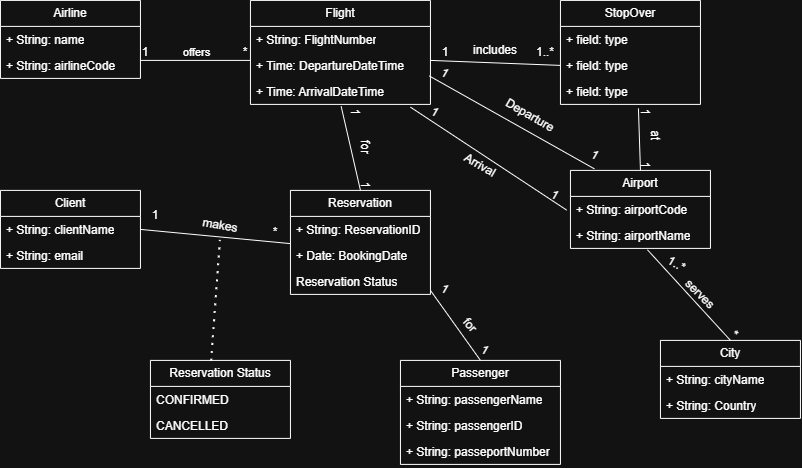

The diagram above was exported from draw.io. Its source (the exported page's mxGraphModel, read from the mxfile embedded in the PNG):
<mxGraphModel dx="1230" dy="761" grid="1" gridSize="10" guides="1" tooltips="1" connect="1" arrows="1" fold="1" page="1" pageScale="1" pageWidth="827" pageHeight="1169" math="0" shadow="0">
  <root>
    <mxCell id="0" />
    <mxCell id="1" parent="0" />
    <mxCell id="5pT863i-sVyFArVCd2Cq-1" parent="1" style="swimlane;fontStyle=0;childLayout=stackLayout;horizontal=1;startSize=26;fillColor=none;horizontalStack=0;resizeParent=1;resizeParentMax=0;resizeLast=0;collapsible=1;marginBottom=0;whiteSpace=wrap;html=1;" value="Airline" vertex="1">
      <mxGeometry height="78" width="140" x="20" y="60" as="geometry" />
    </mxCell>
    <mxCell id="5pT863i-sVyFArVCd2Cq-2" parent="5pT863i-sVyFArVCd2Cq-1" style="text;strokeColor=none;fillColor=none;align=left;verticalAlign=top;spacingLeft=4;spacingRight=4;overflow=hidden;rotatable=0;points=[[0,0.5],[1,0.5]];portConstraint=eastwest;whiteSpace=wrap;html=1;" value="+ String&lt;span style=&quot;background-color: transparent; color: light-dark(rgb(0, 0, 0), rgb(255, 255, 255));&quot;&gt;: name&lt;/span&gt;" vertex="1">
      <mxGeometry height="26" width="140" y="26" as="geometry" />
    </mxCell>
    <mxCell id="5pT863i-sVyFArVCd2Cq-3" parent="5pT863i-sVyFArVCd2Cq-1" style="text;strokeColor=none;fillColor=none;align=left;verticalAlign=top;spacingLeft=4;spacingRight=4;overflow=hidden;rotatable=0;points=[[0,0.5],[1,0.5]];portConstraint=eastwest;whiteSpace=wrap;html=1;" value="+ String: airlineCode" vertex="1">
      <mxGeometry height="26" width="140" y="52" as="geometry" />
    </mxCell>
    <mxCell id="5pT863i-sVyFArVCd2Cq-5" parent="1" style="swimlane;fontStyle=0;childLayout=stackLayout;horizontal=1;startSize=26;fillColor=none;horizontalStack=0;resizeParent=1;resizeParentMax=0;resizeLast=0;collapsible=1;marginBottom=0;whiteSpace=wrap;html=1;" value="Flight" vertex="1">
      <mxGeometry height="104" width="180" x="270" y="60" as="geometry" />
    </mxCell>
    <mxCell id="5pT863i-sVyFArVCd2Cq-6" parent="5pT863i-sVyFArVCd2Cq-5" style="text;strokeColor=none;fillColor=none;align=left;verticalAlign=top;spacingLeft=4;spacingRight=4;overflow=hidden;rotatable=0;points=[[0,0.5],[1,0.5]];portConstraint=eastwest;whiteSpace=wrap;html=1;" value="+ String: FlightNumber" vertex="1">
      <mxGeometry height="26" width="180" y="26" as="geometry" />
    </mxCell>
    <mxCell id="5pT863i-sVyFArVCd2Cq-7" parent="5pT863i-sVyFArVCd2Cq-5" style="text;strokeColor=none;fillColor=none;align=left;verticalAlign=top;spacingLeft=4;spacingRight=4;overflow=hidden;rotatable=0;points=[[0,0.5],[1,0.5]];portConstraint=eastwest;whiteSpace=wrap;html=1;" value="+ Time: DepartureDateTime" vertex="1">
      <mxGeometry height="26" width="180" y="52" as="geometry" />
    </mxCell>
    <mxCell id="5pT863i-sVyFArVCd2Cq-8" parent="5pT863i-sVyFArVCd2Cq-5" style="text;strokeColor=none;fillColor=none;align=left;verticalAlign=top;spacingLeft=4;spacingRight=4;overflow=hidden;rotatable=0;points=[[0,0.5],[1,0.5]];portConstraint=eastwest;whiteSpace=wrap;html=1;" value="+ Time: ArrivalDateTime" vertex="1">
      <mxGeometry height="26" width="180" y="78" as="geometry" />
    </mxCell>
    <mxCell id="5pT863i-sVyFArVCd2Cq-9" parent="1" style="swimlane;fontStyle=0;childLayout=stackLayout;horizontal=1;startSize=26;fillColor=none;horizontalStack=0;resizeParent=1;resizeParentMax=0;resizeLast=0;collapsible=1;marginBottom=0;whiteSpace=wrap;html=1;" value="StopOver" vertex="1">
      <mxGeometry height="104" width="140" x="580" y="60" as="geometry" />
    </mxCell>
    <mxCell id="5pT863i-sVyFArVCd2Cq-10" parent="5pT863i-sVyFArVCd2Cq-9" style="text;strokeColor=none;fillColor=none;align=left;verticalAlign=top;spacingLeft=4;spacingRight=4;overflow=hidden;rotatable=0;points=[[0,0.5],[1,0.5]];portConstraint=eastwest;whiteSpace=wrap;html=1;" value="+ field: type" vertex="1">
      <mxGeometry height="26" width="140" y="26" as="geometry" />
    </mxCell>
    <mxCell id="5pT863i-sVyFArVCd2Cq-11" parent="5pT863i-sVyFArVCd2Cq-9" style="text;strokeColor=none;fillColor=none;align=left;verticalAlign=top;spacingLeft=4;spacingRight=4;overflow=hidden;rotatable=0;points=[[0,0.5],[1,0.5]];portConstraint=eastwest;whiteSpace=wrap;html=1;" value="+ field: type" vertex="1">
      <mxGeometry height="26" width="140" y="52" as="geometry" />
    </mxCell>
    <mxCell id="5pT863i-sVyFArVCd2Cq-12" parent="5pT863i-sVyFArVCd2Cq-9" style="text;strokeColor=none;fillColor=none;align=left;verticalAlign=top;spacingLeft=4;spacingRight=4;overflow=hidden;rotatable=0;points=[[0,0.5],[1,0.5]];portConstraint=eastwest;whiteSpace=wrap;html=1;" value="+ field: type" vertex="1">
      <mxGeometry height="26" width="140" y="78" as="geometry" />
    </mxCell>
    <mxCell id="5pT863i-sVyFArVCd2Cq-13" parent="1" style="swimlane;fontStyle=0;childLayout=stackLayout;horizontal=1;startSize=26;fillColor=none;horizontalStack=0;resizeParent=1;resizeParentMax=0;resizeLast=0;collapsible=1;marginBottom=0;whiteSpace=wrap;html=1;" value="Airport" vertex="1">
      <mxGeometry height="78" width="140" x="590" y="230" as="geometry" />
    </mxCell>
    <mxCell id="5pT863i-sVyFArVCd2Cq-14" parent="5pT863i-sVyFArVCd2Cq-13" style="text;strokeColor=none;fillColor=none;align=left;verticalAlign=top;spacingLeft=4;spacingRight=4;overflow=hidden;rotatable=0;points=[[0,0.5],[1,0.5]];portConstraint=eastwest;whiteSpace=wrap;html=1;" value="+ String: airportCode" vertex="1">
      <mxGeometry height="26" width="140" y="26" as="geometry" />
    </mxCell>
    <mxCell id="5pT863i-sVyFArVCd2Cq-15" parent="5pT863i-sVyFArVCd2Cq-13" style="text;strokeColor=none;fillColor=none;align=left;verticalAlign=top;spacingLeft=4;spacingRight=4;overflow=hidden;rotatable=0;points=[[0,0.5],[1,0.5]];portConstraint=eastwest;whiteSpace=wrap;html=1;" value="+ String: airportName" vertex="1">
      <mxGeometry height="26" width="140" y="52" as="geometry" />
    </mxCell>
    <mxCell id="5pT863i-sVyFArVCd2Cq-17" parent="1" style="swimlane;fontStyle=0;childLayout=stackLayout;horizontal=1;startSize=26;fillColor=none;horizontalStack=0;resizeParent=1;resizeParentMax=0;resizeLast=0;collapsible=1;marginBottom=0;whiteSpace=wrap;html=1;" value="City" vertex="1">
      <mxGeometry height="78" width="140" x="680" y="400" as="geometry" />
    </mxCell>
    <mxCell id="5pT863i-sVyFArVCd2Cq-18" parent="5pT863i-sVyFArVCd2Cq-17" style="text;strokeColor=none;fillColor=none;align=left;verticalAlign=top;spacingLeft=4;spacingRight=4;overflow=hidden;rotatable=0;points=[[0,0.5],[1,0.5]];portConstraint=eastwest;whiteSpace=wrap;html=1;" value="+ String: cityName" vertex="1">
      <mxGeometry height="26" width="140" y="26" as="geometry" />
    </mxCell>
    <mxCell id="5pT863i-sVyFArVCd2Cq-19" parent="5pT863i-sVyFArVCd2Cq-17" style="text;strokeColor=none;fillColor=none;align=left;verticalAlign=top;spacingLeft=4;spacingRight=4;overflow=hidden;rotatable=0;points=[[0,0.5],[1,0.5]];portConstraint=eastwest;whiteSpace=wrap;html=1;" value="+ String: Country" vertex="1">
      <mxGeometry height="26" width="140" y="52" as="geometry" />
    </mxCell>
    <mxCell id="5pT863i-sVyFArVCd2Cq-21" parent="1" style="swimlane;fontStyle=0;childLayout=stackLayout;horizontal=1;startSize=26;fillColor=none;horizontalStack=0;resizeParent=1;resizeParentMax=0;resizeLast=0;collapsible=1;marginBottom=0;whiteSpace=wrap;html=1;" value="Reservation" vertex="1">
      <mxGeometry height="104" width="140" x="310" y="250" as="geometry" />
    </mxCell>
    <mxCell id="5pT863i-sVyFArVCd2Cq-22" parent="5pT863i-sVyFArVCd2Cq-21" style="text;strokeColor=none;fillColor=none;align=left;verticalAlign=top;spacingLeft=4;spacingRight=4;overflow=hidden;rotatable=0;points=[[0,0.5],[1,0.5]];portConstraint=eastwest;whiteSpace=wrap;html=1;" value="+ String: ReservationID" vertex="1">
      <mxGeometry height="26" width="140" y="26" as="geometry" />
    </mxCell>
    <mxCell id="5pT863i-sVyFArVCd2Cq-23" parent="5pT863i-sVyFArVCd2Cq-21" style="text;strokeColor=none;fillColor=none;align=left;verticalAlign=top;spacingLeft=4;spacingRight=4;overflow=hidden;rotatable=0;points=[[0,0.5],[1,0.5]];portConstraint=eastwest;whiteSpace=wrap;html=1;" value="+ Date: BookingDate" vertex="1">
      <mxGeometry height="26" width="140" y="52" as="geometry" />
    </mxCell>
    <mxCell id="5pT863i-sVyFArVCd2Cq-24" parent="5pT863i-sVyFArVCd2Cq-21" style="text;strokeColor=none;fillColor=none;align=left;verticalAlign=top;spacingLeft=4;spacingRight=4;overflow=hidden;rotatable=0;points=[[0,0.5],[1,0.5]];portConstraint=eastwest;whiteSpace=wrap;html=1;" value="Reservation Status" vertex="1">
      <mxGeometry height="26" width="140" y="78" as="geometry" />
    </mxCell>
    <mxCell id="5pT863i-sVyFArVCd2Cq-25" parent="1" style="swimlane;fontStyle=0;childLayout=stackLayout;horizontal=1;startSize=26;fillColor=none;horizontalStack=0;resizeParent=1;resizeParentMax=0;resizeLast=0;collapsible=1;marginBottom=0;whiteSpace=wrap;html=1;" value="Passenger" vertex="1">
      <mxGeometry height="104" width="160" x="420" y="420" as="geometry" />
    </mxCell>
    <mxCell id="5pT863i-sVyFArVCd2Cq-26" parent="5pT863i-sVyFArVCd2Cq-25" style="text;strokeColor=none;fillColor=none;align=left;verticalAlign=top;spacingLeft=4;spacingRight=4;overflow=hidden;rotatable=0;points=[[0,0.5],[1,0.5]];portConstraint=eastwest;whiteSpace=wrap;html=1;" value="+ String: passengerName" vertex="1">
      <mxGeometry height="26" width="160" y="26" as="geometry" />
    </mxCell>
    <mxCell id="5pT863i-sVyFArVCd2Cq-27" parent="5pT863i-sVyFArVCd2Cq-25" style="text;strokeColor=none;fillColor=none;align=left;verticalAlign=top;spacingLeft=4;spacingRight=4;overflow=hidden;rotatable=0;points=[[0,0.5],[1,0.5]];portConstraint=eastwest;whiteSpace=wrap;html=1;" value="+ String: passengerID" vertex="1">
      <mxGeometry height="26" width="160" y="52" as="geometry" />
    </mxCell>
    <mxCell id="5pT863i-sVyFArVCd2Cq-28" parent="5pT863i-sVyFArVCd2Cq-25" style="text;strokeColor=none;fillColor=none;align=left;verticalAlign=top;spacingLeft=4;spacingRight=4;overflow=hidden;rotatable=0;points=[[0,0.5],[1,0.5]];portConstraint=eastwest;whiteSpace=wrap;html=1;" value="+ String: passeportNumber" vertex="1">
      <mxGeometry height="26" width="160" y="78" as="geometry" />
    </mxCell>
    <mxCell id="5pT863i-sVyFArVCd2Cq-29" parent="1" style="swimlane;fontStyle=0;childLayout=stackLayout;horizontal=1;startSize=26;fillColor=none;horizontalStack=0;resizeParent=1;resizeParentMax=0;resizeLast=0;collapsible=1;marginBottom=0;whiteSpace=wrap;html=1;" value="Client" vertex="1">
      <mxGeometry height="78" width="140" x="20" y="250" as="geometry" />
    </mxCell>
    <mxCell id="5pT863i-sVyFArVCd2Cq-30" parent="5pT863i-sVyFArVCd2Cq-29" style="text;strokeColor=none;fillColor=none;align=left;verticalAlign=top;spacingLeft=4;spacingRight=4;overflow=hidden;rotatable=0;points=[[0,0.5],[1,0.5]];portConstraint=eastwest;whiteSpace=wrap;html=1;" value="+ String: clientName" vertex="1">
      <mxGeometry height="26" width="140" y="26" as="geometry" />
    </mxCell>
    <mxCell id="5pT863i-sVyFArVCd2Cq-31" parent="5pT863i-sVyFArVCd2Cq-29" style="text;strokeColor=none;fillColor=none;align=left;verticalAlign=top;spacingLeft=4;spacingRight=4;overflow=hidden;rotatable=0;points=[[0,0.5],[1,0.5]];portConstraint=eastwest;whiteSpace=wrap;html=1;" value="+ String: email" vertex="1">
      <mxGeometry height="26" width="140" y="52" as="geometry" />
    </mxCell>
    <mxCell id="5pT863i-sVyFArVCd2Cq-33" parent="1" style="swimlane;fontStyle=0;childLayout=stackLayout;horizontal=1;startSize=26;fillColor=none;horizontalStack=0;resizeParent=1;resizeParentMax=0;resizeLast=0;collapsible=1;marginBottom=0;whiteSpace=wrap;html=1;" value="Reservation Status" vertex="1">
      <mxGeometry height="78" width="140" x="170" y="420" as="geometry" />
    </mxCell>
    <mxCell id="5pT863i-sVyFArVCd2Cq-34" parent="5pT863i-sVyFArVCd2Cq-33" style="text;strokeColor=none;fillColor=none;align=left;verticalAlign=top;spacingLeft=4;spacingRight=4;overflow=hidden;rotatable=0;points=[[0,0.5],[1,0.5]];portConstraint=eastwest;whiteSpace=wrap;html=1;" value="CONFIRMED" vertex="1">
      <mxGeometry height="26" width="140" y="26" as="geometry" />
    </mxCell>
    <mxCell id="5pT863i-sVyFArVCd2Cq-35" parent="5pT863i-sVyFArVCd2Cq-33" style="text;strokeColor=none;fillColor=none;align=left;verticalAlign=top;spacingLeft=4;spacingRight=4;overflow=hidden;rotatable=0;points=[[0,0.5],[1,0.5]];portConstraint=eastwest;whiteSpace=wrap;html=1;" value="CANCELLED" vertex="1">
      <mxGeometry height="26" width="140" y="52" as="geometry" />
    </mxCell>
    <mxCell id="5pT863i-sVyFArVCd2Cq-41" edge="1" parent="1" source="5pT863i-sVyFArVCd2Cq-21" style="endArrow=none;html=1;rounded=0;entryX=0.504;entryY=1.076;entryDx=0;entryDy=0;entryPerimeter=0;exitX=0.5;exitY=0;exitDx=0;exitDy=0;" target="5pT863i-sVyFArVCd2Cq-8" value="">
      <mxGeometry height="50" relative="1" width="50" as="geometry">
        <mxPoint x="380" y="430" as="sourcePoint" />
        <mxPoint x="400" y="320" as="targetPoint" />
      </mxGeometry>
    </mxCell>
    <mxCell id="5pT863i-sVyFArVCd2Cq-42" edge="1" parent="1" source="5pT863i-sVyFArVCd2Cq-29" style="endArrow=none;html=1;rounded=0;exitX=1;exitY=0.5;exitDx=0;exitDy=0;entryX=-0.003;entryY=0.045;entryDx=0;entryDy=0;entryPerimeter=0;" target="5pT863i-sVyFArVCd2Cq-23" value="">
      <mxGeometry height="50" relative="1" width="50" as="geometry">
        <mxPoint x="350" y="370" as="sourcePoint" />
        <mxPoint x="310" y="310" as="targetPoint" />
      </mxGeometry>
    </mxCell>
    <mxCell id="5pT863i-sVyFArVCd2Cq-43" edge="1" parent="1" style="endArrow=none;html=1;rounded=0;" value="">
      <mxGeometry height="50" relative="1" width="50" as="geometry">
        <mxPoint x="160" y="120" as="sourcePoint" />
        <mxPoint x="270" y="120" as="targetPoint" />
      </mxGeometry>
    </mxCell>
    <mxCell id="5pT863i-sVyFArVCd2Cq-53" connectable="0" parent="5pT863i-sVyFArVCd2Cq-43" style="edgeLabel;html=1;align=center;verticalAlign=middle;resizable=0;points=[];" value="offers" vertex="1">
      <mxGeometry relative="1" x="-0.5584" as="geometry">
        <mxPoint x="31" y="-8" as="offset" />
      </mxGeometry>
    </mxCell>
    <mxCell id="5pT863i-sVyFArVCd2Cq-44" edge="1" parent="1" source="5pT863i-sVyFArVCd2Cq-11" style="endArrow=none;html=1;rounded=0;exitX=0;exitY=0.5;exitDx=0;exitDy=0;" value="">
      <mxGeometry height="50" relative="1" width="50" as="geometry">
        <mxPoint x="170" y="312" as="sourcePoint" />
        <mxPoint x="450" y="120" as="targetPoint" />
      </mxGeometry>
    </mxCell>
    <mxCell id="5pT863i-sVyFArVCd2Cq-46" edge="1" parent="1" source="5pT863i-sVyFArVCd2Cq-33" style="endArrow=none;dashed=1;html=1;dashPattern=1 3;strokeWidth=2;rounded=0;exitX=0.437;exitY=0.011;exitDx=0;exitDy=0;exitPerimeter=0;curved=1;" value="">
      <mxGeometry height="50" relative="1" width="50" as="geometry">
        <mxPoint x="370" y="340" as="sourcePoint" />
        <mxPoint x="240" y="300" as="targetPoint" />
      </mxGeometry>
    </mxCell>
    <mxCell id="5pT863i-sVyFArVCd2Cq-47" edge="1" parent="1" style="endArrow=none;html=1;rounded=0;entryX=0.5;entryY=0;entryDx=0;entryDy=0;" target="5pT863i-sVyFArVCd2Cq-25" value="">
      <mxGeometry height="50" relative="1" width="50" as="geometry">
        <mxPoint x="450" y="350" as="sourcePoint" />
        <mxPoint x="600" y="305" as="targetPoint" />
      </mxGeometry>
    </mxCell>
    <mxCell id="5pT863i-sVyFArVCd2Cq-48" edge="1" parent="1" source="5pT863i-sVyFArVCd2Cq-15" style="endArrow=none;html=1;rounded=0;exitX=0.55;exitY=1.054;exitDx=0;exitDy=0;entryX=0.5;entryY=0;entryDx=0;entryDy=0;exitPerimeter=0;" target="5pT863i-sVyFArVCd2Cq-17" value="">
      <mxGeometry height="50" relative="1" width="50" as="geometry">
        <mxPoint x="697.8" y="336.00199999999995" as="sourcePoint" />
        <mxPoint x="600" y="305" as="targetPoint" />
      </mxGeometry>
    </mxCell>
    <mxCell id="5pT863i-sVyFArVCd2Cq-50" edge="1" parent="1" source="5pT863i-sVyFArVCd2Cq-13" style="endArrow=none;html=1;rounded=0;entryX=0.557;entryY=1.152;entryDx=0;entryDy=0;entryPerimeter=0;exitX=0.5;exitY=0;exitDx=0;exitDy=0;" target="5pT863i-sVyFArVCd2Cq-12" value="">
      <mxGeometry height="50" relative="1" width="50" as="geometry">
        <mxPoint x="510" y="300" as="sourcePoint" />
        <mxPoint x="560" y="250" as="targetPoint" />
      </mxGeometry>
    </mxCell>
    <mxCell id="5pT863i-sVyFArVCd2Cq-51" edge="1" parent="1" source="5pT863i-sVyFArVCd2Cq-14" style="endArrow=none;html=1;rounded=0;entryX=0.889;entryY=1.106;entryDx=0;entryDy=0;entryPerimeter=0;exitX=-0.027;exitY=0.527;exitDx=0;exitDy=0;exitPerimeter=0;" target="5pT863i-sVyFArVCd2Cq-8" value="">
      <mxGeometry height="50" relative="1" width="50" as="geometry">
        <mxPoint x="510" y="300" as="sourcePoint" />
        <mxPoint x="560" y="250" as="targetPoint" />
      </mxGeometry>
    </mxCell>
    <mxCell id="5pT863i-sVyFArVCd2Cq-52" edge="1" parent="1" source="5pT863i-sVyFArVCd2Cq-13" style="endArrow=none;html=1;rounded=0;entryX=0.994;entryY=-0.093;entryDx=0;entryDy=0;entryPerimeter=0;exitX=0.171;exitY=-0.02;exitDx=0;exitDy=0;exitPerimeter=0;" target="5pT863i-sVyFArVCd2Cq-8" value="">
      <mxGeometry height="50" relative="1" width="50" as="geometry">
        <mxPoint x="510" y="300" as="sourcePoint" />
        <mxPoint x="560" y="250" as="targetPoint" />
      </mxGeometry>
    </mxCell>
    <mxCell id="5pT863i-sVyFArVCd2Cq-54" parent="1" style="text;html=1;whiteSpace=wrap;strokeColor=none;fillColor=none;align=center;verticalAlign=middle;rounded=0;" value="includes" vertex="1">
      <mxGeometry width="50" x="490" y="110" as="geometry" />
    </mxCell>
    <mxCell id="5pT863i-sVyFArVCd2Cq-55" parent="1" style="text;html=1;whiteSpace=wrap;strokeColor=none;fillColor=none;align=center;verticalAlign=middle;rounded=0;rotation=90;" value="at" vertex="1">
      <mxGeometry height="10" width="30" x="660" y="190" as="geometry" />
    </mxCell>
    <mxCell id="5pT863i-sVyFArVCd2Cq-57" parent="1" style="text;html=1;whiteSpace=wrap;strokeColor=none;fillColor=none;align=center;verticalAlign=middle;rounded=0;rotation=30;" value="Departure" vertex="1">
      <mxGeometry height="30" width="60" x="520" y="160" as="geometry" />
    </mxCell>
    <mxCell id="5pT863i-sVyFArVCd2Cq-58" parent="1" style="text;html=1;whiteSpace=wrap;strokeColor=none;fillColor=none;align=center;verticalAlign=middle;rounded=0;rotation=30;" value="Arrival" vertex="1">
      <mxGeometry height="30" width="60" x="470" y="210" as="geometry" />
    </mxCell>
    <mxCell id="5pT863i-sVyFArVCd2Cq-59" parent="1" style="text;html=1;whiteSpace=wrap;strokeColor=none;fillColor=none;align=center;verticalAlign=middle;rounded=0;rotation=45;" value="serves" vertex="1">
      <mxGeometry height="30" width="60" x="690" y="339" as="geometry" />
    </mxCell>
    <mxCell id="5pT863i-sVyFArVCd2Cq-60" parent="1" style="text;html=1;whiteSpace=wrap;strokeColor=none;fillColor=none;align=center;verticalAlign=middle;rounded=0;rotation=90;" value="for" vertex="1">
      <mxGeometry height="10" width="60" x="355" y="202" as="geometry" />
    </mxCell>
    <mxCell id="5pT863i-sVyFArVCd2Cq-62" parent="1" style="text;html=1;whiteSpace=wrap;strokeColor=none;fillColor=none;align=center;verticalAlign=middle;rounded=0;rotation=10;" value="makes" vertex="1">
      <mxGeometry height="10" width="60" x="210" y="280" as="geometry" />
    </mxCell>
    <mxCell id="5pT863i-sVyFArVCd2Cq-64" parent="1" style="text;html=1;whiteSpace=wrap;strokeColor=none;fillColor=none;align=center;verticalAlign=middle;rounded=0;rotation=50;" value="for" vertex="1">
      <mxGeometry height="30" width="60" x="460" y="370" as="geometry" />
    </mxCell>
    <mxCell id="5pT863i-sVyFArVCd2Cq-65" parent="1" style="text;html=1;whiteSpace=wrap;strokeColor=none;fillColor=none;align=center;verticalAlign=middle;rounded=0;" value="1" vertex="1">
      <mxGeometry height="10" width="30" x="150" y="107" as="geometry" />
    </mxCell>
    <mxCell id="5pT863i-sVyFArVCd2Cq-74" parent="1" style="text;html=1;whiteSpace=wrap;strokeColor=none;fillColor=none;align=center;verticalAlign=middle;rounded=0;" value="*" vertex="1">
      <mxGeometry height="10" width="10" x="260" y="107" as="geometry" />
    </mxCell>
    <mxCell id="5pT863i-sVyFArVCd2Cq-75" parent="1" style="text;html=1;whiteSpace=wrap;strokeColor=none;fillColor=none;align=center;verticalAlign=middle;rounded=0;" value="1" vertex="1">
      <mxGeometry height="10" width="30" x="450" y="107" as="geometry" />
    </mxCell>
    <mxCell id="5pT863i-sVyFArVCd2Cq-77" parent="1" style="text;html=1;whiteSpace=wrap;strokeColor=none;fillColor=none;align=center;verticalAlign=middle;rounded=0;" value="1..*" vertex="1">
      <mxGeometry height="10" width="30" x="550" y="107" as="geometry" />
    </mxCell>
    <mxCell id="5pT863i-sVyFArVCd2Cq-79" parent="1" style="text;html=1;whiteSpace=wrap;strokeColor=none;fillColor=none;align=center;verticalAlign=middle;rounded=0;rotation=30;" value="1" vertex="1">
      <mxGeometry height="10" width="30" x="450" y="128" as="geometry" />
    </mxCell>
    <mxCell id="5pT863i-sVyFArVCd2Cq-80" parent="1" style="text;html=1;whiteSpace=wrap;strokeColor=none;fillColor=none;align=center;verticalAlign=middle;rounded=0;rotation=30;" value="1" vertex="1">
      <mxGeometry height="10" width="30" x="600" y="210" as="geometry" />
    </mxCell>
    <mxCell id="5pT863i-sVyFArVCd2Cq-81" parent="1" style="text;html=1;whiteSpace=wrap;strokeColor=none;fillColor=none;align=center;verticalAlign=middle;rounded=0;rotation=30;" value="1" vertex="1">
      <mxGeometry height="10" width="30" x="440" y="167" as="geometry" />
    </mxCell>
    <mxCell id="5pT863i-sVyFArVCd2Cq-82" parent="1" style="text;html=1;whiteSpace=wrap;strokeColor=none;fillColor=none;align=center;verticalAlign=middle;rounded=0;rotation=30;" value="1" vertex="1">
      <mxGeometry height="10" width="30" x="560" y="250" as="geometry" />
    </mxCell>
    <mxCell id="5pT863i-sVyFArVCd2Cq-84" parent="1" style="text;html=1;whiteSpace=wrap;strokeColor=none;fillColor=none;align=center;verticalAlign=middle;rounded=0;rotation=30;" value="1" vertex="1">
      <mxGeometry height="10" width="30" x="450" y="344" as="geometry" />
    </mxCell>
    <mxCell id="5pT863i-sVyFArVCd2Cq-85" parent="1" style="text;html=1;whiteSpace=wrap;strokeColor=none;fillColor=none;align=center;verticalAlign=middle;rounded=0;rotation=30;" value="1" vertex="1">
      <mxGeometry height="10" width="30" x="490" y="405" as="geometry" />
    </mxCell>
    <mxCell id="5pT863i-sVyFArVCd2Cq-88" parent="1" style="text;html=1;whiteSpace=wrap;strokeColor=none;fillColor=none;align=center;verticalAlign=middle;rounded=0;" value="1" vertex="1">
      <mxGeometry height="10" width="30" x="160" y="270" as="geometry" />
    </mxCell>
    <mxCell id="5pT863i-sVyFArVCd2Cq-89" parent="1" style="text;html=1;whiteSpace=wrap;strokeColor=none;fillColor=none;align=center;verticalAlign=middle;rounded=0;" value="*" vertex="1">
      <mxGeometry height="10" width="30" x="280" y="287" as="geometry" />
    </mxCell>
    <mxCell id="5pT863i-sVyFArVCd2Cq-90" parent="1" style="text;html=1;whiteSpace=wrap;strokeColor=none;fillColor=none;align=center;verticalAlign=middle;rounded=0;rotation=30;" value="&amp;nbsp;1..*" vertex="1">
      <mxGeometry height="10" width="30" x="680" y="318" as="geometry" />
    </mxCell>
    <mxCell id="5pT863i-sVyFArVCd2Cq-93" parent="1" style="text;html=1;whiteSpace=wrap;strokeColor=none;fillColor=none;align=center;verticalAlign=middle;rounded=0;rotation=30;" value="*" vertex="1">
      <mxGeometry height="10" width="30" x="740.0003810567666" y="390.0001270189222" as="geometry" />
    </mxCell>
    <mxCell id="5pT863i-sVyFArVCd2Cq-95" parent="1" style="text;html=1;whiteSpace=wrap;strokeColor=none;fillColor=none;align=center;verticalAlign=middle;rounded=0;rotation=90;" value="1" vertex="1">
      <mxGeometry height="10" width="30" x="360" y="167" as="geometry" />
    </mxCell>
    <mxCell id="5pT863i-sVyFArVCd2Cq-96" parent="1" style="text;html=1;whiteSpace=wrap;strokeColor=none;fillColor=none;align=center;verticalAlign=middle;rounded=0;rotation=90;" value="1" vertex="1">
      <mxGeometry height="10" width="30" x="650" y="220" as="geometry" />
    </mxCell>
    <mxCell id="5pT863i-sVyFArVCd2Cq-97" parent="1" style="text;html=1;whiteSpace=wrap;strokeColor=none;fillColor=none;align=center;verticalAlign=middle;rounded=0;rotation=90;" value="1" vertex="1">
      <mxGeometry height="10" width="30" x="650" y="167" as="geometry" />
    </mxCell>
    <mxCell id="5pT863i-sVyFArVCd2Cq-103" parent="1" style="text;html=1;whiteSpace=wrap;strokeColor=none;fillColor=none;align=center;verticalAlign=middle;rounded=0;rotation=90;" value="1" vertex="1">
      <mxGeometry height="10" width="30" x="370" y="240" as="geometry" />
    </mxCell>
  </root>
</mxGraphModel>